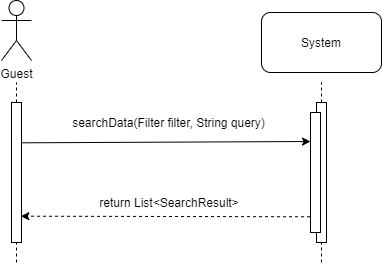

The diagram above was exported from draw.io. Its source (the exported page's mxGraphModel, read from the mxfile embedded in the PNG):
<mxGraphModel dx="750" dy="453" grid="1" gridSize="10" guides="1" tooltips="1" connect="1" arrows="1" fold="1" page="1" pageScale="1" pageWidth="1100" pageHeight="850" background="#ffffff" math="0" shadow="0">
  <root>
    <mxCell id="0" />
    <mxCell id="1" parent="0" />
    <mxCell id="WbPTkqY78XF6osbmFgT0-1" value="Guest" style="shape=umlActor;verticalLabelPosition=bottom;labelBackgroundColor=#ffffff;verticalAlign=top;html=1;outlineConnect=0;" parent="1" vertex="1">
      <mxGeometry x="185" y="58" width="30" height="60" as="geometry" />
    </mxCell>
    <mxCell id="WbPTkqY78XF6osbmFgT0-2" value="" style="endArrow=none;dashed=1;html=1;" parent="1" source="WbPTkqY78XF6osbmFgT0-5" edge="1">
      <mxGeometry width="50" height="50" relative="1" as="geometry">
        <mxPoint x="200" y="530" as="sourcePoint" />
        <mxPoint x="200" y="140" as="targetPoint" />
      </mxGeometry>
    </mxCell>
    <mxCell id="WbPTkqY78XF6osbmFgT0-5" value="" style="rounded=0;whiteSpace=wrap;html=1;" parent="1" vertex="1">
      <mxGeometry x="195" y="160" width="10" height="140" as="geometry" />
    </mxCell>
    <mxCell id="WbPTkqY78XF6osbmFgT0-6" value="" style="endArrow=none;dashed=1;html=1;" parent="1" target="WbPTkqY78XF6osbmFgT0-5" edge="1">
      <mxGeometry width="50" height="50" relative="1" as="geometry">
        <mxPoint x="200" y="320" as="sourcePoint" />
        <mxPoint x="200" y="140" as="targetPoint" />
      </mxGeometry>
    </mxCell>
    <mxCell id="WbPTkqY78XF6osbmFgT0-8" value="" style="endArrow=none;dashed=1;html=1;" parent="1" source="WbPTkqY78XF6osbmFgT0-9" edge="1">
      <mxGeometry width="50" height="50" relative="1" as="geometry">
        <mxPoint x="505" y="530" as="sourcePoint" />
        <mxPoint x="505" y="140" as="targetPoint" />
      </mxGeometry>
    </mxCell>
    <mxCell id="WbPTkqY78XF6osbmFgT0-9" value="" style="rounded=0;whiteSpace=wrap;html=1;" parent="1" vertex="1">
      <mxGeometry x="500" y="160" width="10" height="140" as="geometry" />
    </mxCell>
    <mxCell id="WbPTkqY78XF6osbmFgT0-10" value="" style="endArrow=none;dashed=1;html=1;" parent="1" target="WbPTkqY78XF6osbmFgT0-9" edge="1">
      <mxGeometry width="50" height="50" relative="1" as="geometry">
        <mxPoint x="505" y="320" as="sourcePoint" />
        <mxPoint x="505" y="140" as="targetPoint" />
      </mxGeometry>
    </mxCell>
    <mxCell id="WbPTkqY78XF6osbmFgT0-11" value="System" style="rounded=1;whiteSpace=wrap;html=1;" parent="1" vertex="1">
      <mxGeometry x="445" y="70" width="120" height="60" as="geometry" />
    </mxCell>
    <mxCell id="WbPTkqY78XF6osbmFgT0-12" value="" style="endArrow=classic;html=1;exitX=1.055;exitY=0.288;exitDx=0;exitDy=0;exitPerimeter=0;" parent="1" source="WbPTkqY78XF6osbmFgT0-5" edge="1">
      <mxGeometry width="50" height="50" relative="1" as="geometry">
        <mxPoint x="340" y="280" as="sourcePoint" />
        <mxPoint x="494" y="199" as="targetPoint" />
      </mxGeometry>
    </mxCell>
    <mxCell id="WbPTkqY78XF6osbmFgT0-13" value="searchData(Filter filter, String query)" style="text;html=1;strokeColor=none;fillColor=none;align=center;verticalAlign=middle;whiteSpace=wrap;rounded=0;" parent="1" vertex="1">
      <mxGeometry x="215" y="170" width="275" height="20" as="geometry" />
    </mxCell>
    <mxCell id="WbPTkqY78XF6osbmFgT0-14" value="" style="rounded=0;whiteSpace=wrap;html=1;" parent="1" vertex="1">
      <mxGeometry x="494" y="170" width="10" height="120" as="geometry" />
    </mxCell>
    <mxCell id="JWQ8VhRKQTKZJp3Se7FM-5" value="" style="endArrow=classic;html=1;entryX=0.934;entryY=0.855;entryDx=0;entryDy=0;entryPerimeter=0;exitX=-0.044;exitY=0.869;exitDx=0;exitDy=0;exitPerimeter=0;dashed=1;" parent="1" source="WbPTkqY78XF6osbmFgT0-14" edge="1">
      <mxGeometry width="50" height="50" relative="1" as="geometry">
        <mxPoint x="490" y="274" as="sourcePoint" />
        <mxPoint x="204.33999999999992" y="273.70000000000005" as="targetPoint" />
      </mxGeometry>
    </mxCell>
    <mxCell id="JWQ8VhRKQTKZJp3Se7FM-6" value="return List&amp;lt;SearchResult&amp;gt;" style="text;html=1;strokeColor=none;fillColor=none;align=center;verticalAlign=middle;whiteSpace=wrap;rounded=0;" parent="1" vertex="1">
      <mxGeometry x="275.63" y="250" width="153.75" height="20" as="geometry" />
    </mxCell>
  </root>
</mxGraphModel>